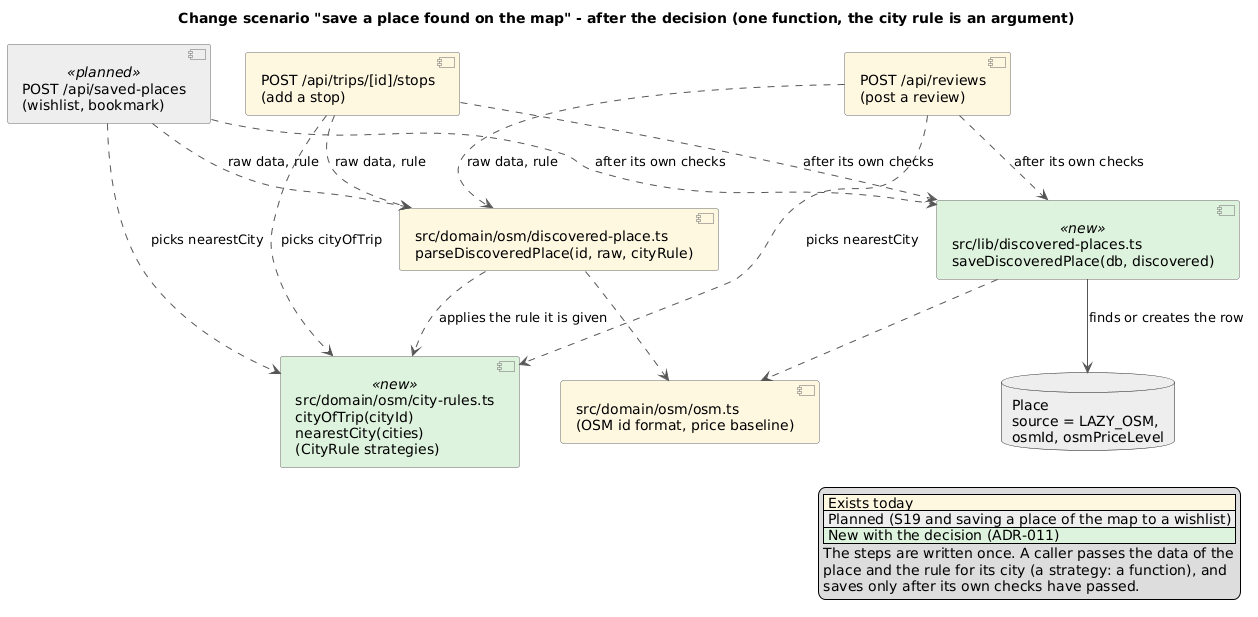

The diagram above was rendered by PlantUML. Its source (embedded in the PNG):
@startuml change-scenario-2-after
title Change scenario "save a place found on the map" - after the decision (one function, the city rule is an argument)
skinparam shadowing false
skinparam componentStyle uml2
skinparam ArrowColor #555555
skinparam component {
  BackgroundColor #FFF8E1
  BorderColor #666666
  BackgroundColor<<planned>> #EEEEEE
  BackgroundColor<<new>> #DDF3DD
}

legend right
  |<#FFF8E1> Exists today |
  |<#EEEEEE> Planned (S19 and saving a place of the map to a wishlist) |
  |<#DDF3DD> New with the decision (ADR-011) |
  The steps are written once. A caller passes the data of the
  place and the rule for its city (a strategy: a function), and
  saves only after its own checks have passed.
endlegend

component "POST /api/reviews\n(post a review)" as post
component "POST /api/trips/[id]/stops\n(add a stop)" as stops
component "POST /api/saved-places\n(wishlist, bookmark)" as saved <<planned>>
component "src/domain/osm/city-rules.ts\ncityOfTrip(cityId)\nnearestCity(cities)\n(CityRule strategies)" as rules <<new>>
component "src/domain/osm/discovered-place.ts\nparseDiscoveredPlace(id, raw, cityRule)" as parse
component "src/lib/discovered-places.ts\nsaveDiscoveredPlace(db, discovered)" as save <<new>>
component "src/domain/osm/osm.ts\n(OSM id format, price baseline)" as osm
database "Place\nsource = LAZY_OSM,\nosmId, osmPriceLevel" as place #E8E8E8

post ..> rules : picks nearestCity
stops ..> rules : picks cityOfTrip
saved ..> rules : picks nearestCity
post ..> parse : raw data, rule
stops ..> parse : raw data, rule
saved ..> parse : raw data, rule
post ..> save : after its own checks
stops ..> save : after its own checks
saved ..> save : after its own checks
parse ..> rules : applies the rule it is given
parse ..> osm
save ..> osm
save --> place : finds or creates the row
@enduml